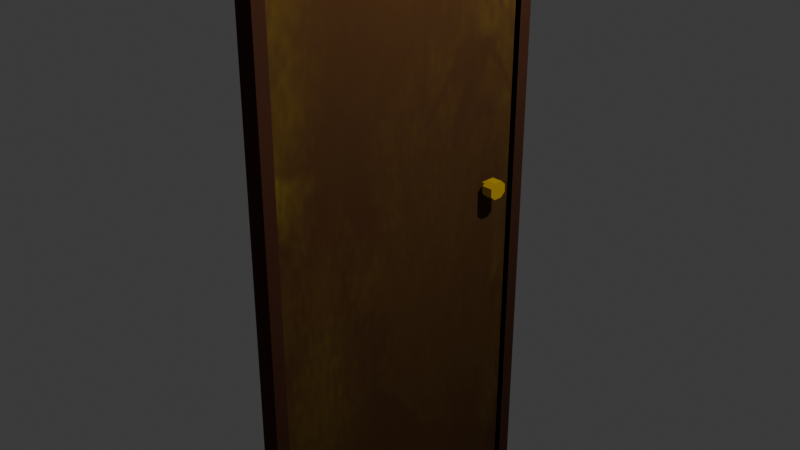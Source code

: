 # Source: Basic1TileDoor.blend  (saved by Blender 5.0.119; exported with 4.5.12 LTS)
import bpy
from mathutils import Matrix  # noqa: F401  (used for matrix-valued properties, if any)

bpy.ops.wm.read_factory_settings(use_empty=True)
scene = bpy.context.scene
scene.name = 'Scene'

# ---- collections
col_door = bpy.data.collections.new('Door'); scene.collection.children.link(col_door)
col_knob = bpy.data.collections.new('Knob'); scene.collection.children.link(col_knob)

# ---- images (referenced by path relative to the original .blend; pixels are not part of the script)
import os
ASSET_DIR = os.environ.get("B2B_ASSET_DIR", "")  # directory of the original .blend (textures are referenced by path, not embedded)
HERE = os.path.dirname(os.path.abspath(__file__))  # packed textures are extracted next to this script under _unpacked/

def load_image(name, relpath, width, height, colorspace="sRGB"):
    """Load a texture the original file referenced (path relative to the .blend, or extracted next to this script)."""
    p = next((c for c in (os.path.join(HERE, relpath), os.path.join(ASSET_DIR, relpath)) if relpath and os.path.exists(c)), "")
    if p:
        img = bpy.data.images.load(p, check_existing=True)
        img.name = name
    else:  # same state as the original file: an image datablock whose file is absent (Cycles renders it pink)
        img = bpy.data.images.new(name, width, height)
        img.source = "FILE"
        img.filepath = "//" + (relpath or name)
    img.colorspace_settings.name = colorspace
    return img
img_fence2_png = load_image('fence2.png', '_unpacked/fence2.338ccf45.png', 64, 64, 'sRGB')
img_testdooryellow_png = load_image('TESTDOORYELLOW.png', '_unpacked/TESTDOORYELLOW.78a32eaa.png', 2048, 2048, 'sRGB')

# ---- materials (node trees are filled in below, after node groups)
mat_material_004 = bpy.data.materials.new('Material.004')
mat_material_002 = bpy.data.materials.new('Material.002')
mat_material_003 = bpy.data.materials.new('Material.003')
mat_material_001 = bpy.data.materials.new('Material.001')

# ---- material node trees
mat_material_004.use_nodes = True; mat_material_004.node_tree.nodes.clear()
_N = mat_material_004.node_tree.nodes; _L = mat_material_004.node_tree.links
n0 = _N.new('ShaderNodeBsdfPrincipled'); n0.name = 'Principled BSDF'; n0.location = (-200, 100)
n0.inputs[2].default_value = 1.0
n1 = _N.new('ShaderNodeOutputMaterial'); n1.name = 'Material Output'; n1.location = (200, 100)
n2 = _N.new('ShaderNodeTexImage'); n2.name = 'Image Texture'; n2.location = (-490, 80)
n2.image = img_fence2_png
_L.new(n0.outputs[0], n1.inputs[0])
_L.new(n2.outputs[0], n0.inputs[0])
n1.is_active_output = True
mat_material_002.use_nodes = True; mat_material_002.node_tree.nodes.clear()
_N = mat_material_002.node_tree.nodes; _L = mat_material_002.node_tree.links
n0 = _N.new('ShaderNodeBsdfPrincipled'); n0.name = 'Principled BSDF'; n0.location = (-200, 100)
n0.inputs[2].default_value = 1.0
n1 = _N.new('ShaderNodeOutputMaterial'); n1.name = 'Material Output'; n1.location = (200, 100)
n2 = _N.new('ShaderNodeTexImage'); n2.name = 'Image Texture'; n2.location = (-490, 80)
n2.image = img_testdooryellow_png
_L.new(n0.outputs[0], n1.inputs[0])
_L.new(n2.outputs[0], n0.inputs[0])
n1.is_active_output = True
mat_material_003.use_nodes = True; mat_material_003.node_tree.nodes.clear()
_N = mat_material_003.node_tree.nodes; _L = mat_material_003.node_tree.links
n0 = _N.new('ShaderNodeBsdfPrincipled'); n0.name = 'Principled BSDF'; n0.location = (-200, 100)
n0.inputs[2].default_value = 0.6
n1 = _N.new('ShaderNodeOutputMaterial'); n1.name = 'Material Output'; n1.location = (200, 100)
n2 = _N.new('ShaderNodeTexImage'); n2.name = 'Image Texture'; n2.location = (-490, 80)
_L.new(n0.outputs[0], n1.inputs[0])
_L.new(n2.outputs[0], n0.inputs[0])
n1.is_active_output = True
mat_material_001.use_nodes = True; mat_material_001.node_tree.nodes.clear()
_N = mat_material_001.node_tree.nodes; _L = mat_material_001.node_tree.links
n0 = _N.new('ShaderNodeBsdfPrincipled'); n0.name = 'Principled BSDF'; n0.location = (-200, 100)
n0.inputs[0].default_value = (0.8, 0.6069, 0.01884, 1.0)
n0.inputs[1].default_value = 0.9692
n0.inputs[2].default_value = 1.0
n1 = _N.new('ShaderNodeOutputMaterial'); n1.name = 'Material Output'; n1.location = (200, 100)
_L.new(n0.outputs[0], n1.inputs[0])
n1.is_active_output = True

# ---- world
world_world = bpy.data.worlds.new('World'); scene.world = world_world
world_world.use_nodes = True; world_world.node_tree.nodes.clear()
_N = world_world.node_tree.nodes; _L = world_world.node_tree.links
n0 = _N.new('ShaderNodeOutputWorld'); n0.name = 'World Output'; n0.location = (200, 100)
n1 = _N.new('ShaderNodeBackground'); n1.name = 'Background'; n1.location = (-200, 100)
n1.inputs[0].default_value = (0.05088, 0.05088, 0.05088, 1.0)
_L.new(n1.outputs[0], n0.inputs[0])
n0.is_active_output = True
world_world.color = (0.05088, 0.05088, 0.05088)
world_world.sun_shadow_jitter_overblur = 0.0

# ---- cameras
cam_camera = bpy.data.cameras.new('Camera')
cam_camera.clip_end = 100.0
cam_camera.ortho_scale = 7.314

# ---- lights
light_light = bpy.data.lights.new('Light', 'POINT')
light_light.energy = 1000.0
light_light.shadow_soft_size = 0.1

# ---- meshes
me_cube = bpy.data.meshes.new('Cube')
me_cube.from_pydata([(1.0, 1.0, 1.0), (1.0, 1.0, -1.0), (1.0, -1.0, 1.0), (1.0, -1.0, -1.0), (-1.0, 1.0, 1.0), (-1.0, 1.0, -1.0), (-1.0, -1.0, 1.0), (-1.0, -1.0, -1.0), (-1.0, -0.9176, -1.0), (1.0, -0.9176, 1.0), (-1.0, -0.9176, 1.0), (1.0, -0.9176, -1.0), (-1.0, 0.9136, 1.0), (1.0, 0.913, -1.0), (-1.0, 0.9136, -1.0), (1.0, 0.913, 1.0), (1.0, 1.0, 0.9569), (-1.0, -1.0, 0.9569), (1.0, -1.0, 0.9569), (-1.0, 1.0, 0.9569), (1.0, -0.9176, 0.9569), (-1.0, -0.9176, 0.9569), (1.0, 0.913, 0.9569), (-1.0, 0.9136, 0.9569), (-0.08679, -0.9176, 0.9569), (-0.08679, 0.913, 0.9569), (-0.2536, 0.9136, -1.0), (-0.2536, -0.9176, -1.0), (-0.2536, -0.9176, 0.9569), (-0.2536, 0.9136, 0.9569), (0.4712, -0.9176, 0.9569), (0.4712, 0.913, 0.9569), (0.3547, -0.9176, 0.9569), (0.3547, -0.9176, -1.0), (0.3547, 0.913, -1.0), (0.3547, 0.913, 0.9569), (-0.4677, 0.9136, -1.0), (-0.4677, -0.9176, -1.0), (-0.4677, -0.9176, 0.9569), (-0.4677, 0.9136, 0.9569)], [(14, 8), (11, 13)], [(9, 10, 6, 2), (18, 2, 6, 17), (23, 12, 4, 19), (8, 11, 3, 7), (20, 9, 2, 18), (19, 4, 0, 16), (22, 15, 9, 20), (17, 6, 10, 21), (15, 12, 10, 9), (0, 4, 12, 15), (5, 1, 13, 14), (16, 0, 15, 22), (21, 10, 12, 23), (8, 21, 28, 27), (1, 16, 22, 13), (7, 17, 21, 8), (5, 19, 16, 1), (11, 20, 18, 3), (14, 23, 19, 5), (3, 18, 17, 7), (22, 20, 24, 25), (28, 29, 39, 38), (23, 14, 26, 29), (21, 23, 29, 28), (25, 24, 30, 31), (34, 35, 32, 33), (31, 30, 32, 35), (37, 38, 39, 36), (27, 28, 38, 37), (29, 26, 36, 39)])
me_cube.polygons.foreach_set('material_index', [3, 3, 3, 0, 3, 3, 3, 3, 3, 3, 0, 3, 3, 0, 3, 3, 3, 3, 3, 0, 0, 0, 0, 0, 0, 1, 0, 1, 0, 0])
_uv = me_cube.uv_layers.new(name='UVMap')
_uv.uv.foreach_set('vector', [0.625, 0.7397, 0.875, 0.7397, 0.875, 0.75, 0.625, 0.75, 0.6196, 0.75, 0.625, 0.75, 0.625, 1.0, 0.6196, 1.0, 0.6196, 0.2392, 0.625, 0.2392, 0.625, 0.25, 0.6196, 0.25, 0.125, 0.7397, 0.375, 0.7397, 0.375, 0.75, 0.125, 0.75, 0.6196, 0.7397, 0.625, 0.7397, 0.625, 0.75, 0.6196, 0.75, 0.6196, 0.25, 0.625, 0.25, 0.625, 0.5, 0.6196, 0.5, 0.6196, 0.5109, 0.625, 0.5109, 0.625, 0.7397, 0.6196, 0.7397, 0.6196, 0.0, 0.625, 0.0, 0.625, 0.01029, 0.6196, 0.01029, 0.625, 0.5109, 0.875, 0.5108, 0.875, 0.7397, 0.625, 0.7397, 0.625, 0.5, 0.875, 0.5, 0.875, 0.5108, 0.625, 0.5109, 0.125, 0.5, 0.375, 0.5, 0.375, 0.5109, 0.125, 0.5108, 0.6196, 0.5, 0.625, 0.5, 0.625, 0.5109, 0.6196, 0.5109, 0.6196, 0.01029, 0.625, 0.01029, 0.625, 0.2392, 0.6196, 0.2392, 0.375, 0.01029, 0.6196, 0.01029, 0.6196, 0.01029, 0.375, 0.01029, 0.375, 0.5, 0.6196, 0.5, 0.6196, 0.5109, 0.375, 0.5109, 0.375, 0.0, 0.6196, 0.0, 0.6196, 0.01029, 0.375, 0.01029, 0.375, 0.25, 0.6196, 0.25, 0.6196, 0.5, 0.375, 0.5, 0.375, 0.7397, 0.6196, 0.7397, 0.6196, 0.75, 0.375, 0.75, 0.375, 0.2392, 0.6196, 0.2392, 0.6196, 0.25, 0.375, 0.25, 0.375, 0.75, 0.6196, 0.75, 0.6196, 1.0, 0.375, 1.0, 0.6196, 0.5109, 0.6196, 0.7397, 0.6196, 0.7397, 0.6196, 0.5109, 0.6196, 0.01029, 0.6196, 0.2392, 0.6196, 0.2392, 0.6196, 0.01029, 0.6196, 0.2392, 0.375, 0.2392, 0.375, 0.2392, 0.6196, 0.2392, 0.6196, 0.01029, 0.6196, 0.2392, 0.6196, 0.2392, 0.6196, 0.01029, 0.6196, 0.5109, 0.6196, 0.7397, 0.6196, 0.7397, 0.6196, 0.5109, 0.375, 0.5109, 0.6196, 0.5109, 0.6196, 0.7397, 0.375, 0.7397, 0.6196, 0.5109, 0.6196, 0.7397, 0.6196, 0.7397, 0.6196, 0.5109, 0.375, 0.01029, 0.6196, 0.01029, 0.6196, 0.2392, 0.375, 0.2392, 0.375, 0.01029, 0.6196, 0.01029, 0.6196, 0.01029, 0.375, 0.01029, 0.6196, 0.2392, 0.375, 0.2392, 0.375, 0.2392, 0.6196, 0.2392])
me_cube.materials.append(mat_material_004)
me_cube.materials.append(mat_material_002)
me_cube.materials.append(mat_material_003)
me_cube.materials.append(mat_material_004)
me_cube.use_mirror_vertex_groups = False
me_cube.update()
me_cube_003 = bpy.data.meshes.new('Cube.003')
me_cube_003.from_pydata([(-1.0, -1.0, -1.0), (-1.0, -1.0, 1.0), (-1.0, 1.0, -1.0), (-1.0, 1.0, 1.0), (1.0, -1.0, -1.0), (1.0, -1.0, 1.0), (1.0, 1.0, -1.0), (1.0, 1.0, 1.0)], [], [(0, 1, 3, 2), (2, 3, 7, 6), (6, 7, 5, 4), (4, 5, 1, 0), (2, 6, 4, 0), (7, 3, 1, 5)])
_uv = me_cube_003.uv_layers.new(name='UVMap')
_uv.uv.foreach_set('vector', [0.375, 0.0, 0.625, 0.0, 0.625, 0.25, 0.375, 0.25, 0.375, 0.25, 0.625, 0.25, 0.625, 0.5, 0.375, 0.5, 0.375, 0.5, 0.625, 0.5, 0.625, 0.75, 0.375, 0.75, 0.375, 0.75, 0.625, 0.75, 0.625, 1.0, 0.375, 1.0, 0.125, 0.5, 0.375, 0.5, 0.375, 0.75, 0.125, 0.75, 0.625, 0.5, 0.875, 0.5, 0.875, 0.75, 0.625, 0.75])
me_cube_003.materials.append(mat_material_001)
me_cube_003.update()
me_cube_004 = bpy.data.meshes.new('Cube.004')
me_cube_004.from_pydata([(-1.0, 1.0, -0.4728), (-1.0, 0.4728, -1.0), (-1.0, 0.4728, 1.0), (-1.0, 1.0, 0.4728), (1.0, 0.4728, -1.0), (1.0, 1.0, -0.4728), (1.0, 1.0, 0.4728), (1.0, 0.4728, 1.0), (-1.0, -0.4658, -1.0), (-1.0, -1.0, -0.4658), (-1.0, -1.0, 0.4658), (-1.0, -0.4658, 1.0), (1.0, -1.0, -0.4658), (1.0, -0.4658, -1.0), (1.0, -0.4658, 1.0), (1.0, -1.0, 0.4658)], [], [(4, 1, 0, 5), (2, 7, 6, 3), (0, 3, 6, 5), (8, 13, 12, 9), (14, 11, 10, 15), (8, 9, 10, 11, 2, 3, 0, 1), (12, 15, 10, 9), (1, 4, 13, 8), (7, 2, 11, 14), (4, 5, 6, 7, 14, 15, 12, 13)])
_uv = me_cube_004.uv_layers.new(name='UVMap')
_uv.uv.foreach_set('vector', [0.375, 0.5659, 0.125, 0.5659, 0.125, 0.5, 0.4189, 0.5, 0.625, 0.217, 0.625, 0.5439, 0.5591, 0.5, 0.5591, 0.25, 0.4409, 0.25, 0.5591, 0.25, 0.5591, 0.5, 0.4189, 0.5, 0.125, 0.6832, 0.375, 0.6832, 0.4195, 0.75, 0.125, 0.75, 0.625, 0.7002, 0.625, 1.0, 0.5582, 1.0, 0.5582, 0.75, 0.375, 0.06677, 0.4418, 0.0, 0.5582, 0.0, 0.625, 0.07872, 0.625, 0.217, 0.5591, 0.25, 0.4409, 0.25, 0.375, 0.1841, 0.4195, 0.75, 0.5582, 0.75, 0.5582, 1.0, 0.4418, 1.0, 0.125, 0.5659, 0.375, 0.5659, 0.375, 0.6832, 0.125, 0.6832, 0.625, 0.5439, 0.875, 0.5659, 0.875, 0.6832, 0.625, 0.7002, 0.375, 0.5659, 0.4189, 0.5, 0.5591, 0.5, 0.625, 0.5439, 0.625, 0.7002, 0.5582, 0.75, 0.4195, 0.75, 0.375, 0.6832])
me_cube_004.materials.append(mat_material_001)
me_cube_004.update()
me_cube_005 = bpy.data.meshes.new('Cube.005')
me_cube_005.from_pydata([(-1.0, 1.0, -0.4728), (-1.0, 0.4728, -1.0), (-1.0, 0.4728, 1.0), (-1.0, 1.0, 0.4728), (1.0, 0.4728, -1.0), (1.0, 1.0, -0.4728), (1.0, 1.0, 0.4728), (1.0, 0.4728, 1.0), (-1.0, -0.4658, -1.0), (-1.0, -1.0, -0.4658), (-1.0, -1.0, 0.4658), (-1.0, -0.4658, 1.0), (1.0, -1.0, -0.4658), (1.0, -0.4658, -1.0), (1.0, -0.4658, 1.0), (1.0, -1.0, 0.4658)], [], [(4, 1, 0, 5), (2, 7, 6, 3), (0, 3, 6, 5), (8, 13, 12, 9), (14, 11, 10, 15), (8, 9, 10, 11, 2, 3, 0, 1), (12, 15, 10, 9), (1, 4, 13, 8), (7, 2, 11, 14), (4, 5, 6, 7, 14, 15, 12, 13)])
_uv = me_cube_005.uv_layers.new(name='UVMap')
_uv.uv.foreach_set('vector', [0.375, 0.5659, 0.125, 0.5659, 0.125, 0.5, 0.4189, 0.5, 0.625, 0.217, 0.625, 0.5439, 0.5591, 0.5, 0.5591, 0.25, 0.4409, 0.25, 0.5591, 0.25, 0.5591, 0.5, 0.4189, 0.5, 0.125, 0.6832, 0.375, 0.6832, 0.4195, 0.75, 0.125, 0.75, 0.625, 0.7002, 0.625, 1.0, 0.5582, 1.0, 0.5582, 0.75, 0.375, 0.06677, 0.4418, 0.0, 0.5582, 0.0, 0.625, 0.07872, 0.625, 0.217, 0.5591, 0.25, 0.4409, 0.25, 0.375, 0.1841, 0.4195, 0.75, 0.5582, 0.75, 0.5582, 1.0, 0.4418, 1.0, 0.125, 0.5659, 0.375, 0.5659, 0.375, 0.6832, 0.125, 0.6832, 0.625, 0.5439, 0.875, 0.5659, 0.875, 0.6832, 0.625, 0.7002, 0.375, 0.5659, 0.4189, 0.5, 0.5591, 0.5, 0.625, 0.5439, 0.625, 0.7002, 0.5582, 0.75, 0.4195, 0.75, 0.375, 0.6832])
me_cube_005.materials.append(mat_material_001)
me_cube_005.update()

# ---- objects
ob_cube = bpy.data.objects.new('Cube', me_cube)
ob_light = bpy.data.objects.new('Light', light_light)
ob_camera = bpy.data.objects.new('Camera', cam_camera)
ob_cube_001 = bpy.data.objects.new('Cube.001', me_cube_003)
ob_cube_002 = bpy.data.objects.new('Cube.002', me_cube_004)
ob_cube_003 = bpy.data.objects.new('Cube.003', me_cube_005)

# ---- transforms, parenting, visibility, modifiers, constraints
ob_cube.location = (0.0, 0.0, 0.0)
ob_cube.scale = (0.112, 1.751, 4.037)
ob_cube.lock_rotations_4d = False
ob_cube.empty_display_type = 'ARROWS'
ob_cube.lineart.crease_threshold = 0.0
ob_light.location = (4.076, 1.005, 5.904)
ob_light.rotation_euler = (0.6503, 0.05522, 1.866)
ob_light.lock_rotations_4d = False
ob_light.empty_display_type = 'ARROWS'
ob_light.color = (0.0, 0.0, 0.0, 0.0)
ob_light.lineart.crease_threshold = 0.0
ob_camera.location = (7.359, -6.926, 4.958)
ob_camera.rotation_euler = (1.109, 0.0, 0.8149)
ob_camera.lock_rotations_4d = False
ob_camera.empty_display_type = 'ARROWS'
ob_camera.color = (0.0, 0.0, 0.0, 0.0)
ob_camera.display_type = 'WIRE'
ob_camera.lineart.crease_threshold = 0.0
ob_cube_001.location = (-0.01473, 1.236, 0.0)
ob_cube_001.scale = (0.149, 0.05148, 0.05254)
ob_cube_002.location = (0.171, 1.229, 0.003331)
ob_cube_002.scale = (0.06309, 0.1066, 0.09703)
ob_cube_003.location = (-0.2077, 1.229, 0.003331)
ob_cube_003.scale = (0.06309, 0.1066, 0.09703)

# ---- collection membership
col_door.objects.link(ob_cube)
col_door.objects.link(ob_light)
col_door.objects.link(ob_camera)
col_knob.objects.link(ob_cube_001)
col_knob.objects.link(ob_cube_002)
col_knob.objects.link(ob_cube_003)

# ---- scene / render settings (as saved in the file)
scene.camera = ob_camera
scene.frame_start = 1; scene.frame_end = 250; scene.frame_set(1)
scene.render.engine = 'BLENDER_EEVEE_NEXT'
scene.render.bake_bias = 0.0
scene.render.bake_samples = 0
scene.cycles.sampling_pattern = 'TABULATED_SOBOL'
scene.eevee.use_volume_custom_range = False
bpy.context.view_layer.update()
